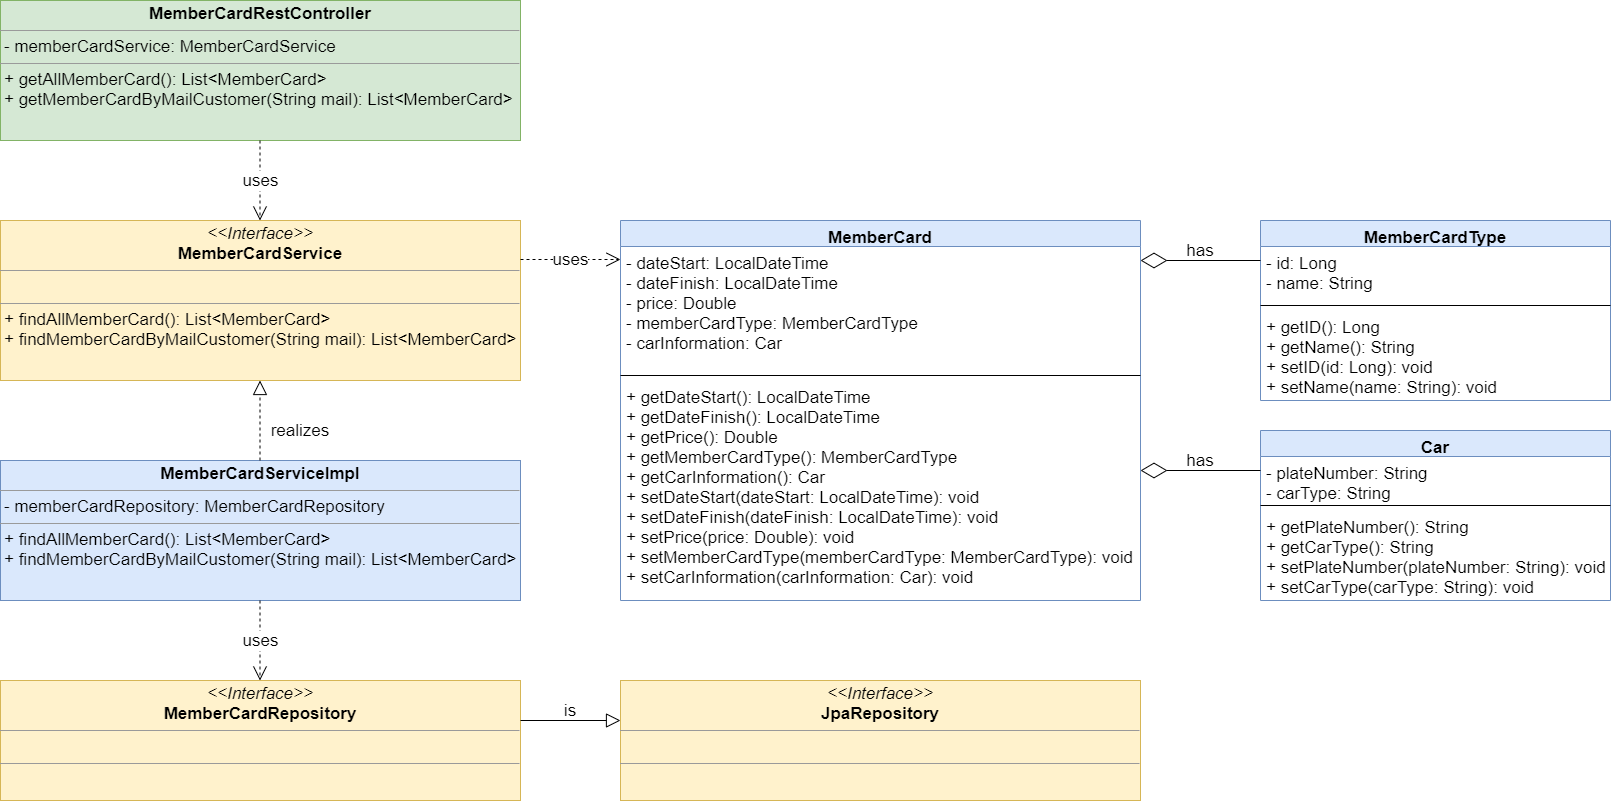

The diagram above was exported from draw.io. Its source (the exported page's mxGraphModel, read from the mxfile embedded in the PNG):
<mxGraphModel dx="1038" dy="548" grid="1" gridSize="10" guides="1" tooltips="1" connect="1" arrows="1" fold="1" page="1" pageScale="1" pageWidth="3300" pageHeight="4681" math="0" shadow="0">
  <root>
    <mxCell id="0" />
    <mxCell id="1" parent="0" />
    <mxCell id="tgyoAFPeOvgtcSKQQKu3-1" value="MemberCard" style="swimlane;fontStyle=1;align=center;verticalAlign=top;childLayout=stackLayout;horizontal=1;startSize=26;horizontalStack=0;resizeParent=1;resizeParentMax=0;resizeLast=0;collapsible=1;marginBottom=0;fillColor=#dae8fc;strokeColor=#6c8ebf;fontSize=17;" parent="1" vertex="1">
      <mxGeometry x="630" y="260" width="520" height="380" as="geometry">
        <mxRectangle x="180" y="160" width="120" height="26" as="alternateBounds" />
      </mxGeometry>
    </mxCell>
    <mxCell id="tgyoAFPeOvgtcSKQQKu3-2" value="- dateStart: LocalDateTime&#10;- dateFinish: LocalDateTime&#10;- price: Double&#10;- memberCardType: MemberCardType&#10;- carInformation: Car" style="text;align=left;verticalAlign=top;spacingLeft=4;spacingRight=4;overflow=hidden;rotatable=0;points=[[0,0.5],[1,0.5]];portConstraint=eastwest;fontSize=17;" parent="tgyoAFPeOvgtcSKQQKu3-1" vertex="1">
      <mxGeometry y="26" width="520" height="124" as="geometry" />
    </mxCell>
    <mxCell id="tgyoAFPeOvgtcSKQQKu3-3" value="" style="line;strokeWidth=1;fillColor=none;align=left;verticalAlign=middle;spacingTop=-1;spacingLeft=3;spacingRight=3;rotatable=0;labelPosition=right;points=[];portConstraint=eastwest;" parent="tgyoAFPeOvgtcSKQQKu3-1" vertex="1">
      <mxGeometry y="150" width="520" height="10" as="geometry" />
    </mxCell>
    <mxCell id="tgyoAFPeOvgtcSKQQKu3-4" value="+ getDateStart(): LocalDateTime&#10;+ getDateFinish(): LocalDateTime&#10;+ getPrice(): Double&#10;+ getMemberCardType(): MemberCardType&#10;+ getCarInformation(): Car&#10;+ setDateStart(dateStart: LocalDateTime): void&#10;+ setDateFinish(dateFinish: LocalDateTime): void&#10;+ setPrice(price: Double): void&#10;+ setMemberCardType(memberCardType: MemberCardType): void&#10;+ setCarInformation(carInformation: Car): void" style="text;align=left;verticalAlign=top;spacingLeft=4;spacingRight=4;overflow=hidden;rotatable=0;points=[[0,0.5],[1,0.5]];portConstraint=eastwest;fontSize=17;" parent="tgyoAFPeOvgtcSKQQKu3-1" vertex="1">
      <mxGeometry y="160" width="520" height="220" as="geometry" />
    </mxCell>
    <mxCell id="tgyoAFPeOvgtcSKQQKu3-6" value="MemberCardType" style="swimlane;fontStyle=1;align=center;verticalAlign=top;childLayout=stackLayout;horizontal=1;startSize=26;horizontalStack=0;resizeParent=1;resizeParentMax=0;resizeLast=0;collapsible=1;marginBottom=0;fillColor=#dae8fc;strokeColor=#6c8ebf;fontSize=17;" parent="1" vertex="1">
      <mxGeometry x="1270" y="260" width="350" height="180" as="geometry">
        <mxRectangle x="180" y="160" width="120" height="26" as="alternateBounds" />
      </mxGeometry>
    </mxCell>
    <mxCell id="tgyoAFPeOvgtcSKQQKu3-7" value="- id: Long&#10;- name: String" style="text;strokeColor=none;fillColor=none;align=left;verticalAlign=top;spacingLeft=4;spacingRight=4;overflow=hidden;rotatable=0;points=[[0,0.5],[1,0.5]];portConstraint=eastwest;fontSize=17;" parent="tgyoAFPeOvgtcSKQQKu3-6" vertex="1">
      <mxGeometry y="26" width="350" height="54" as="geometry" />
    </mxCell>
    <mxCell id="tgyoAFPeOvgtcSKQQKu3-8" value="" style="line;strokeWidth=1;fillColor=none;align=left;verticalAlign=middle;spacingTop=-1;spacingLeft=3;spacingRight=3;rotatable=0;labelPosition=right;points=[];portConstraint=eastwest;" parent="tgyoAFPeOvgtcSKQQKu3-6" vertex="1">
      <mxGeometry y="80" width="350" height="10" as="geometry" />
    </mxCell>
    <mxCell id="tgyoAFPeOvgtcSKQQKu3-9" value="+ getID(): Long&#10;+ getName(): String&#10;+ setID(id: Long): void&#10;+ setName(name: String): void" style="text;strokeColor=none;fillColor=none;align=left;verticalAlign=top;spacingLeft=4;spacingRight=4;overflow=hidden;rotatable=0;points=[[0,0.5],[1,0.5]];portConstraint=eastwest;fontSize=17;" parent="tgyoAFPeOvgtcSKQQKu3-6" vertex="1">
      <mxGeometry y="90" width="350" height="90" as="geometry" />
    </mxCell>
    <mxCell id="tgyoAFPeOvgtcSKQQKu3-10" value="Car" style="swimlane;fontStyle=1;align=center;verticalAlign=top;childLayout=stackLayout;horizontal=1;startSize=26;horizontalStack=0;resizeParent=1;resizeParentMax=0;resizeLast=0;collapsible=1;marginBottom=0;fillColor=#dae8fc;strokeColor=#6c8ebf;fontSize=17;" parent="1" vertex="1">
      <mxGeometry x="1270" y="470" width="350" height="170" as="geometry">
        <mxRectangle x="180" y="160" width="120" height="26" as="alternateBounds" />
      </mxGeometry>
    </mxCell>
    <mxCell id="tgyoAFPeOvgtcSKQQKu3-11" value="- plateNumber: String&#10;- carType: String" style="text;align=left;verticalAlign=top;spacingLeft=4;spacingRight=4;overflow=hidden;rotatable=0;points=[[0,0.5],[1,0.5]];portConstraint=eastwest;fontSize=17;" parent="tgyoAFPeOvgtcSKQQKu3-10" vertex="1">
      <mxGeometry y="26" width="350" height="44" as="geometry" />
    </mxCell>
    <mxCell id="tgyoAFPeOvgtcSKQQKu3-12" value="" style="line;strokeWidth=1;fillColor=none;align=left;verticalAlign=middle;spacingTop=-1;spacingLeft=3;spacingRight=3;rotatable=0;labelPosition=right;points=[];portConstraint=eastwest;" parent="tgyoAFPeOvgtcSKQQKu3-10" vertex="1">
      <mxGeometry y="70" width="350" height="10" as="geometry" />
    </mxCell>
    <mxCell id="tgyoAFPeOvgtcSKQQKu3-13" value="+ getPlateNumber(): String&#10;+ getCarType(): String&#10;+ setPlateNumber(plateNumber: String): void&#10;+ setCarType(carType: String): void" style="text;align=left;verticalAlign=top;spacingLeft=4;spacingRight=4;overflow=hidden;rotatable=0;points=[[0,0.5],[1,0.5]];portConstraint=eastwest;fontSize=17;" parent="tgyoAFPeOvgtcSKQQKu3-10" vertex="1">
      <mxGeometry y="80" width="350" height="90" as="geometry" />
    </mxCell>
    <mxCell id="tgyoAFPeOvgtcSKQQKu3-15" value="" style="endArrow=diamondThin;endFill=0;endSize=24;html=1;" parent="1" edge="1">
      <mxGeometry width="160" relative="1" as="geometry">
        <mxPoint x="1270" y="300" as="sourcePoint" />
        <mxPoint x="1150" y="300" as="targetPoint" />
        <Array as="points" />
      </mxGeometry>
    </mxCell>
    <mxCell id="tgyoAFPeOvgtcSKQQKu3-18" value="has" style="text;html=1;strokeColor=none;fillColor=none;align=center;verticalAlign=middle;whiteSpace=wrap;rounded=0;" parent="1" vertex="1">
      <mxGeometry x="1190" y="280" width="40" height="20" as="geometry" />
    </mxCell>
    <mxCell id="tgyoAFPeOvgtcSKQQKu3-20" value="&lt;p style=&quot;margin: 0px ; margin-top: 4px ; text-align: center&quot;&gt;&lt;i&gt;&amp;lt;&amp;lt;Interface&amp;gt;&amp;gt;&lt;/i&gt;&lt;br&gt;&lt;b&gt;MemberCardService&lt;/b&gt;&lt;/p&gt;&lt;hr size=&quot;1&quot;&gt;&lt;p style=&quot;margin: 0px ; margin-left: 4px&quot;&gt;&lt;br&gt;&lt;/p&gt;&lt;hr size=&quot;1&quot;&gt;&lt;p style=&quot;margin: 0px ; margin-left: 4px&quot;&gt;+ findAllMemberCard(): List&amp;lt;MemberCard&amp;gt;&lt;br&gt;+ findMemberCardByMailCustomer(String mail): List&amp;lt;MemberCard&amp;gt;&lt;/p&gt;" style="verticalAlign=top;align=left;overflow=fill;fontSize=12;fontFamily=Helvetica;html=1;fillColor=#fff2cc;strokeColor=#d6b656;" parent="1" vertex="1">
      <mxGeometry x="10" y="260" width="520" height="160" as="geometry" />
    </mxCell>
    <mxCell id="tgyoAFPeOvgtcSKQQKu3-22" value="has" style="text;html=1;strokeColor=none;fillColor=none;align=center;verticalAlign=middle;whiteSpace=wrap;rounded=0;" parent="1" vertex="1">
      <mxGeometry x="1190" y="490" width="40" height="20" as="geometry" />
    </mxCell>
    <mxCell id="tgyoAFPeOvgtcSKQQKu3-23" value="uses" style="endArrow=open;endSize=12;dashed=1;html=1;" parent="1" edge="1">
      <mxGeometry width="160" relative="1" as="geometry">
        <mxPoint x="530" y="299" as="sourcePoint" />
        <mxPoint x="630" y="299" as="targetPoint" />
      </mxGeometry>
    </mxCell>
    <mxCell id="tgyoAFPeOvgtcSKQQKu3-24" value="&lt;p style=&quot;margin: 0px ; margin-top: 4px ; text-align: center&quot;&gt;&lt;b&gt;MemberCardServiceImpl&lt;/b&gt;&lt;/p&gt;&lt;hr size=&quot;1&quot;&gt;&lt;p style=&quot;margin: 0px ; margin-left: 4px&quot;&gt;- memberCardRepository: MemberCardRepository&lt;/p&gt;&lt;hr size=&quot;1&quot;&gt;&lt;p style=&quot;margin: 0px ; margin-left: 4px&quot;&gt;+ findAllMemberCard(): List&amp;lt;MemberCard&amp;gt;&lt;br&gt;+ findMemberCardByMailCustomer(String mail): List&amp;lt;MemberCard&amp;gt;&lt;/p&gt;" style="verticalAlign=top;align=left;overflow=fill;fontSize=12;fontFamily=Helvetica;html=1;fillColor=#dae8fc;strokeColor=#6c8ebf;" parent="1" vertex="1">
      <mxGeometry x="10" y="500" width="520" height="140" as="geometry" />
    </mxCell>
    <mxCell id="tgyoAFPeOvgtcSKQQKu3-25" value="" style="endArrow=block;dashed=1;endFill=0;endSize=12;html=1;" parent="1" edge="1">
      <mxGeometry width="160" relative="1" as="geometry">
        <mxPoint x="269.5" y="500" as="sourcePoint" />
        <mxPoint x="269.5" y="420" as="targetPoint" />
      </mxGeometry>
    </mxCell>
    <mxCell id="tgyoAFPeOvgtcSKQQKu3-26" value="realizes" style="text;html=1;strokeColor=none;fillColor=none;align=center;verticalAlign=middle;whiteSpace=wrap;rounded=0;" parent="1" vertex="1">
      <mxGeometry x="290" y="460" width="40" height="20" as="geometry" />
    </mxCell>
    <mxCell id="tgyoAFPeOvgtcSKQQKu3-28" value="&lt;p style=&quot;margin: 0px ; margin-top: 4px ; text-align: center&quot;&gt;&lt;i&gt;&amp;lt;&amp;lt;Interface&amp;gt;&amp;gt;&lt;/i&gt;&lt;br&gt;&lt;b&gt;MemberCardRepository&lt;/b&gt;&lt;/p&gt;&lt;hr size=&quot;1&quot;&gt;&lt;p style=&quot;margin: 0px ; margin-left: 4px&quot;&gt;&lt;br&gt;&lt;/p&gt;&lt;hr size=&quot;1&quot;&gt;&lt;p style=&quot;margin: 0px ; margin-left: 4px&quot;&gt;&lt;br&gt;&lt;/p&gt;" style="verticalAlign=top;align=left;overflow=fill;fontSize=12;fontFamily=Helvetica;html=1;fillColor=#fff2cc;strokeColor=#d6b656;" parent="1" vertex="1">
      <mxGeometry x="10" y="720" width="520" height="120" as="geometry" />
    </mxCell>
    <mxCell id="tgyoAFPeOvgtcSKQQKu3-31" value="uses" style="endArrow=open;endSize=12;dashed=1;html=1;" parent="1" edge="1">
      <mxGeometry width="160" relative="1" as="geometry">
        <mxPoint x="269.5" y="640" as="sourcePoint" />
        <mxPoint x="269.5" y="720" as="targetPoint" />
      </mxGeometry>
    </mxCell>
    <mxCell id="tgyoAFPeOvgtcSKQQKu3-32" value="&lt;p style=&quot;margin: 0px ; margin-top: 4px ; text-align: center&quot;&gt;&lt;i&gt;&amp;lt;&amp;lt;Interface&amp;gt;&amp;gt;&lt;/i&gt;&lt;br&gt;&lt;b&gt;JpaRepository&lt;/b&gt;&lt;/p&gt;&lt;hr size=&quot;1&quot;&gt;&lt;p style=&quot;margin: 0px ; margin-left: 4px&quot;&gt;&lt;br&gt;&lt;/p&gt;&lt;hr size=&quot;1&quot;&gt;&lt;p style=&quot;margin: 0px ; margin-left: 4px&quot;&gt;&lt;br&gt;&lt;/p&gt;" style="verticalAlign=top;align=left;overflow=fill;fontSize=12;fontFamily=Helvetica;html=1;fillColor=#fff2cc;strokeColor=#d6b656;" parent="1" vertex="1">
      <mxGeometry x="630" y="720" width="520" height="120" as="geometry" />
    </mxCell>
    <mxCell id="tgyoAFPeOvgtcSKQQKu3-33" value="" style="endArrow=block;endFill=0;endSize=12;html=1;" parent="1" edge="1">
      <mxGeometry width="160" relative="1" as="geometry">
        <mxPoint x="530" y="760" as="sourcePoint" />
        <mxPoint x="630" y="760" as="targetPoint" />
      </mxGeometry>
    </mxCell>
    <mxCell id="tgyoAFPeOvgtcSKQQKu3-34" value="is" style="text;html=1;strokeColor=none;fillColor=none;align=center;verticalAlign=middle;whiteSpace=wrap;rounded=0;" parent="1" vertex="1">
      <mxGeometry x="560" y="740" width="40" height="20" as="geometry" />
    </mxCell>
    <mxCell id="tgyoAFPeOvgtcSKQQKu3-35" value="&lt;p style=&quot;margin: 0px ; margin-top: 4px ; text-align: center&quot;&gt;&lt;b&gt;MemberCardRestController&lt;/b&gt;&lt;/p&gt;&lt;hr size=&quot;1&quot;&gt;&lt;p style=&quot;margin: 0px ; margin-left: 4px&quot;&gt;- memberCardService: MemberCardService&lt;/p&gt;&lt;hr size=&quot;1&quot;&gt;&lt;p style=&quot;margin: 0px ; margin-left: 4px&quot;&gt;+ getAllMemberCard(): List&amp;lt;MemberCard&amp;gt;&lt;br&gt;+ getMemberCardByMailCustomer(String mail): List&amp;lt;MemberCard&amp;gt;&lt;/p&gt;" style="verticalAlign=top;align=left;overflow=fill;fontSize=12;fontFamily=Helvetica;html=1;fillColor=#d5e8d4;strokeColor=#82b366;" parent="1" vertex="1">
      <mxGeometry x="10" y="40" width="520" height="140" as="geometry" />
    </mxCell>
    <mxCell id="tgyoAFPeOvgtcSKQQKu3-36" value="" style="endArrow=diamondThin;endFill=0;endSize=24;html=1;" parent="1" edge="1">
      <mxGeometry width="160" relative="1" as="geometry">
        <mxPoint x="1270" y="510" as="sourcePoint" />
        <mxPoint x="1150" y="510" as="targetPoint" />
        <Array as="points" />
      </mxGeometry>
    </mxCell>
    <mxCell id="kGqD4-Co6Cmb2v9cSbQh-1" value="uses" style="endArrow=open;endSize=12;dashed=1;html=1;" parent="1" edge="1">
      <mxGeometry width="160" relative="1" as="geometry">
        <mxPoint x="269.5" y="180" as="sourcePoint" />
        <mxPoint x="269.5" y="260" as="targetPoint" />
      </mxGeometry>
    </mxCell>
  </root>
</mxGraphModel>